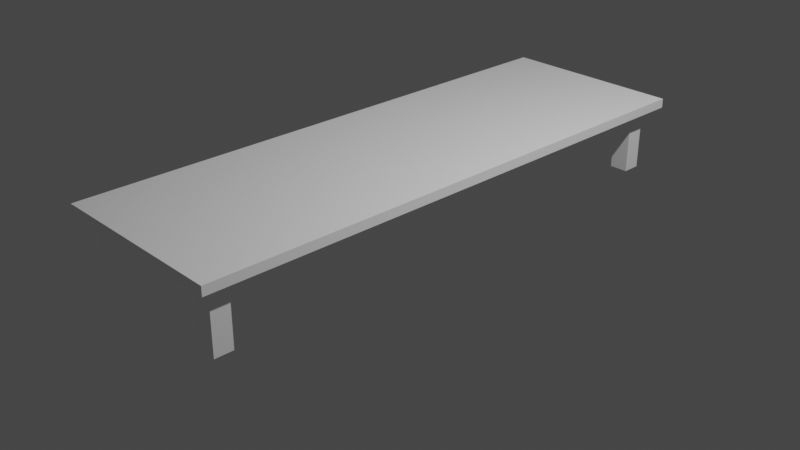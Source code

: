 # Source: dinning-room-table.blend  (saved by Blender 3.3.6; exported with 4.5.12 LTS)
import bpy
from mathutils import Matrix  # noqa: F401  (used for matrix-valued properties, if any)

bpy.ops.wm.read_factory_settings(use_empty=True)
scene = bpy.context.scene
scene.name = 'Scene'

# ---- collections
col_collection = bpy.data.collections.new('Collection'); scene.collection.children.link(col_collection)

# ---- materials (node trees are filled in below, after node groups)
mat_material = bpy.data.materials.new('Material')
mat_material.alpha_threshold = 0.0
mat_material.use_transparent_shadow = False
mat_material.roughness = 0.5
mat_material.line_color = (0.0, 0.0, 0.0, 1.0)

# ---- material node trees
mat_material.use_nodes = True; mat_material.node_tree.nodes.clear()
_N = mat_material.node_tree.nodes; _L = mat_material.node_tree.links
n0 = _N.new('ShaderNodeOutputMaterial'); n0.name = 'Material Output'; n0.location = (300, 300)
n1 = _N.new('ShaderNodeBsdfPrincipled'); n1.name = 'Principled BSDF'; n1.location = (10, 300)
n1.distribution = 'GGX'
n1.subsurface_method = 'RANDOM_WALK_SKIN'
n1.inputs[0].default_value = (1.0, 1.0, 1.0, 1.0)
n1.inputs[3].default_value = 1.45
n1.inputs[27].default_value = (0.0, 0.0, 0.0, 1.0)
n1.inputs[28].default_value = 1.0
_L.new(n1.outputs[0], n0.inputs[0])
n0.is_active_output = True

# ---- world
world_world = bpy.data.worlds.new('World'); scene.world = world_world
world_world.use_nodes = True; world_world.node_tree.nodes.clear()
_N = world_world.node_tree.nodes; _L = world_world.node_tree.links
n0 = _N.new('ShaderNodeOutputWorld'); n0.name = 'World Output'; n0.location = (300, 300)
n1 = _N.new('ShaderNodeBackground'); n1.name = 'Background'; n1.location = (10, 300)
n1.inputs[0].default_value = (0.05088, 0.05088, 0.05088, 1.0)
_L.new(n1.outputs[0], n0.inputs[0])
n0.is_active_output = True
world_world.color = (0.05088, 0.05088, 0.05088)
world_world.use_sun_shadow = False
world_world.sun_shadow_jitter_overblur = 0.0

# ---- cameras
cam_camera = bpy.data.cameras.new('Camera')
cam_camera.clip_end = 100.0
cam_camera.ortho_scale = 7.314

# ---- lights
light_light = bpy.data.lights.new('Light', 'POINT')
light_light.transmission_factor = 0.0
light_light.energy = 1000.0
light_light.shadow_soft_size = 0.1
light_light.shadow_maximum_resolution = 0.006
light_light.use_absolute_resolution = True

# ---- meshes
me_cube_001 = bpy.data.meshes.new('Cube.001')
me_cube_001.from_pydata([(0.5, -2.5, 0.7), (0.5, -2.5, 0.8), (1.0, -2.5, 0.7), (1.0, -2.5, 0.8), (0.5, -3.0, 0.7), (0.5, -3.0, 0.8), (1.0, -3.0, 0.7), (1.0, -3.0, 0.8), (0.65, -2.65, 0.7), (0.85, -2.65, 0.7), (0.65, -2.85, 0.7), (0.85, -2.85, 0.7), (0.65, -2.65, 0.0), (0.85, -2.65, 0.0), (0.65, -2.85, 0.0), (0.85, -2.85, 0.0), (-0.5, -2.5, 0.7), (-0.5, -2.5, 0.8), (-1.0, -2.5, 0.7), (-1.0, -2.5, 0.8), (-0.5, -3.0, 0.7), (-0.5, -3.0, 0.8), (-1.0, -3.0, 0.7), (-1.0, -3.0, 0.8), (-0.65, -2.65, 0.7), (-0.85, -2.65, 0.7), (-0.65, -2.85, 0.7), (-0.85, -2.85, 0.7), (-0.65, -2.65, 0.0), (-0.85, -2.65, 0.0), (-0.65, -2.85, 0.0), (-0.85, -2.85, 0.0), (0.5, 2.5, 0.7), (0.5, 2.5, 0.8), (1.0, 2.5, 0.7), (1.0, 2.5, 0.8), (0.5, 3.0, 0.7), (0.5, 3.0, 0.8), (1.0, 3.0, 0.7), (1.0, 3.0, 0.8), (0.65, 2.65, 0.7), (0.85, 2.65, 0.7), (0.65, 2.85, 0.7), (0.85, 2.85, 0.7), (0.65, 2.65, 0.0), (0.85, 2.65, 0.0), (0.65, 2.85, 0.0), (0.85, 2.85, 0.0), (-0.5, 2.5, 0.7), (-0.5, 2.5, 0.8), (-1.0, 2.5, 0.7), (-1.0, 2.5, 0.8), (-0.5, 3.0, 0.7), (-0.5, 3.0, 0.8), (-1.0, 3.0, 0.7), (-1.0, 3.0, 0.8), (-0.65, 2.65, 0.7), (-0.85, 2.65, 0.7), (-0.65, 2.85, 0.7), (-0.85, 2.85, 0.7), (-0.65, 2.65, 0.0), (-0.85, 2.65, 0.0), (-0.65, 2.85, 0.0), (-0.85, 2.85, 0.0)], [], [(4, 20, 16, 0), (2, 3, 7, 6), (52, 53, 37, 36), (2, 34, 35, 3), (32, 34, 2, 0), (3, 35, 33, 1), (5, 4, 6, 7), (17, 21, 5, 1), (0, 2, 9, 8), (16, 48, 32, 0), (3, 1, 5, 7), (10, 8, 12, 14), (2, 6, 11, 9), (6, 4, 10, 11), (4, 0, 8, 10), (12, 13, 15, 14), (11, 10, 14, 15), (9, 11, 15, 13), (8, 9, 13, 12), (18, 22, 23, 19), (19, 51, 50, 18), (48, 16, 18, 50), (17, 49, 51, 19), (20, 4, 5, 21), (21, 23, 22, 20), (16, 24, 25, 18), (19, 23, 21, 17), (26, 30, 28, 24), (18, 25, 27, 22), (22, 27, 26, 20), (20, 26, 24, 16), (28, 30, 31, 29), (27, 31, 30, 26), (25, 29, 31, 27), (24, 28, 29, 25), (32, 48, 52, 36), (34, 38, 39, 35), (37, 39, 38, 36), (49, 33, 37, 53), (32, 40, 41, 34), (35, 39, 37, 33), (42, 46, 44, 40), (34, 41, 43, 38), (38, 43, 42, 36), (36, 42, 40, 32), (44, 46, 47, 45), (43, 47, 46, 42), (41, 45, 47, 43), (40, 44, 45, 41), (50, 51, 55, 54), (53, 52, 54, 55), (48, 50, 57, 56), (51, 49, 53, 55), (58, 56, 60, 62), (50, 54, 59, 57), (54, 52, 58, 59), (52, 48, 56, 58), (60, 61, 63, 62), (59, 58, 62, 63), (57, 59, 63, 61), (56, 57, 61, 60), (33, 49, 17, 1)])
_uv = me_cube_001.uv_layers.new(name='UVMap')
_uv.uv.foreach_set('vector', [1.75, 3.0, 1.25, 3.0, 1.25, 2.75, 1.75, 2.75, 2.1, 0.25, 2.05, 0.25, 2.05, 0.0, 2.1, 0.0, 2.55, 0.75, 2.5, 0.75, 2.5, 0.25, 2.55, 0.25, 2.1, 0.25, 2.1, 2.75, 2.05, 2.75, 2.05, 0.25, 1.75, 0.25, 2.0, 0.25, 2.0, 2.75, 1.75, 2.75, 0.0, 2.75, 3.576e-07, 0.25, 0.25, 0.25, 0.25, 2.75, 2.5, 1.75, 2.55, 1.75, 2.55, 2.0, 2.5, 2.0, 0.75, 2.75, 0.75, 3.0, 0.25, 3.0, 0.25, 2.75, 1.75, 2.75, 2.0, 2.75, 1.925, 2.825, 1.825, 2.825, 1.25, 2.75, 1.25, 0.25, 1.75, 0.25, 1.75, 2.75, 0.0, 2.75, 0.25, 2.75, 0.25, 3.0, 0.0, 3.0, 2.5, 1.65, 2.4, 1.65, 2.4, 1.1, 2.5, 1.1, 2.0, 2.75, 2.0, 3.0, 1.925, 2.925, 1.925, 2.825, 2.0, 3.0, 1.75, 3.0, 1.825, 2.925, 1.925, 2.925, 1.75, 3.0, 1.75, 2.75, 1.825, 2.825, 1.825, 2.925, 2.2, 2.3, 2.2, 2.4, 2.1, 2.4, 2.1, 2.3, 2.2, 1.65, 2.1, 1.65, 2.1, 1.1, 2.2, 1.1, 2.4, 1.1, 2.3, 1.1, 2.3, 0.55, 2.4, 0.55, 2.3, 0.55, 2.2, 0.55, 2.2, 0.0, 2.3, 0.0, 2.05, 2.75, 2.05, 3.0, 2.0, 3.0, 2.0, 2.75, 2.0, 2.75, 2.0, 0.25, 2.05, 0.25, 2.05, 2.75, 1.25, 0.25, 1.25, 2.75, 1.0, 2.75, 1.0, 0.25, 0.75, 2.75, 0.75, 0.25, 1.0, 0.25, 1.0, 2.75, 2.55, 1.25, 2.55, 1.75, 2.5, 1.75, 2.5, 1.25, 2.5, 1.25, 2.5, 1.0, 2.55, 1.0, 2.55, 1.25, 1.25, 2.75, 1.175, 2.825, 1.075, 2.825, 1.0, 2.75, 1.0, 2.75, 1.0, 3.0, 0.75, 3.0, 0.75, 2.75, 2.4, 2.2, 2.4, 1.65, 2.5, 1.65, 2.5, 2.2, 1.0, 2.75, 1.075, 2.825, 1.075, 2.925, 1.0, 3.0, 1.0, 3.0, 1.075, 2.925, 1.175, 2.925, 1.25, 3.0, 1.25, 3.0, 1.175, 2.925, 1.175, 2.825, 1.25, 2.75, 2.3, 2.3, 2.2, 2.3, 2.2, 2.2, 2.3, 2.2, 2.1, 2.2, 2.1, 1.65, 2.2, 1.65, 2.2, 2.2, 2.3, 1.65, 2.3, 1.1, 2.4, 1.1, 2.4, 1.65, 2.1, 1.1, 2.1, 0.55, 2.2, 0.55, 2.2, 1.1, 1.75, 0.25, 1.25, 0.25, 1.25, 0.0, 1.75, 0.0, 2.1, 2.75, 2.1, 3.0, 2.05, 3.0, 2.05, 2.75, 2.5, 0.25, 2.5, 0.0, 2.55, 0.0, 2.55, 0.25, 0.75, 0.25, 0.25, 0.25, 0.25, 0.0, 0.75, 0.0, 1.75, 0.25, 1.825, 0.175, 1.925, 0.175, 2.0, 0.25, 3.576e-07, 0.25, 3.576e-07, 0.0, 0.25, 0.0, 0.25, 0.25, 2.4, 0.55, 2.4, 0.0, 2.5, 0.0, 2.5, 0.55, 2.0, 0.25, 1.925, 0.175, 1.925, 0.075, 2.0, 0.0, 2.0, 0.0, 1.925, 0.075, 1.825, 0.075, 1.75, 0.0, 1.75, 0.0, 1.825, 0.075, 1.825, 0.175, 1.75, 0.25, 2.2, 2.3, 2.3, 2.3, 2.3, 2.4, 2.2, 2.4, 2.2, 1.1, 2.2, 0.55, 2.3, 0.55, 2.3, 1.1, 2.4, 1.1, 2.4, 0.55, 2.5, 0.55, 2.5, 1.1, 2.2, 1.65, 2.2, 1.1, 2.3, 1.1, 2.3, 1.65, 2.05, 0.25, 2.0, 0.25, 2.0, 0.0, 2.05, 0.0, 2.5, 0.75, 2.55, 0.75, 2.55, 1.0, 2.5, 1.0, 1.25, 0.25, 1.0, 0.25, 1.075, 0.175, 1.175, 0.175, 1.0, 0.25, 0.75, 0.25, 0.75, 0.0, 1.0, 0.0, 2.4, 2.2, 2.3, 2.2, 2.3, 1.65, 2.4, 1.65, 1.0, 0.25, 1.0, 0.0, 1.075, 0.075, 1.075, 0.175, 1.0, 0.0, 1.25, 0.0, 1.175, 0.075, 1.075, 0.075, 1.25, 0.0, 1.25, 0.25, 1.175, 0.175, 1.175, 0.075, 2.1, 2.3, 2.1, 2.2, 2.2, 2.2, 2.2, 2.3, 2.2, 0.55, 2.1, 0.55, 2.1, 0.0, 2.2, 0.0, 2.4, 0.55, 2.3, 0.55, 2.3, 0.0, 2.4, 0.0, 2.3, 2.2, 2.2, 2.2, 2.2, 1.65, 2.3, 1.65, 0.25, 0.25, 0.75, 0.25, 0.75, 2.75, 0.25, 2.75])
me_cube_001.materials.append(mat_material)
me_cube_001.update()

# ---- objects
ob_light = bpy.data.objects.new('Light', light_light)
ob_camera = bpy.data.objects.new('Camera', cam_camera)
ob_cube = bpy.data.objects.new('Cube', me_cube_001)

# ---- transforms, parenting, visibility, modifiers, constraints
ob_light.location = (4.076, 1.005, 5.904)
ob_light.rotation_euler = (0.6503, 0.05522, 1.866)
ob_light.lock_rotations_4d = False
ob_light.empty_display_type = 'ARROWS'
ob_light.color = (0.0, 0.0, 0.0, 0.0)
ob_light.lineart.crease_threshold = 0.0
ob_camera.location = (7.359, -6.926, 4.958)
ob_camera.rotation_euler = (1.109, 0.0, 0.8149)
ob_camera.lock_rotations_4d = False
ob_camera.empty_display_type = 'ARROWS'
ob_camera.color = (0.0, 0.0, 0.0, 0.0)
ob_camera.display_type = 'WIRE'
ob_camera.lineart.crease_threshold = 0.0
ob_cube.location = (0.0, 0.0, 0.0)

# ---- collection membership
col_collection.objects.link(ob_light)
col_collection.objects.link(ob_camera)
col_collection.objects.link(ob_cube)

# ---- scene / render settings (as saved in the file)
scene.camera = ob_camera
scene.frame_start = 1; scene.frame_end = 250; scene.frame_set(250)
scene.render.engine = 'BLENDER_EEVEE_NEXT'
scene.cycles.sampling_pattern = 'TABULATED_SOBOL'
scene.cycles.use_light_tree = False
scene.view_settings.view_transform = 'Filmic'
bpy.context.view_layer.update()
